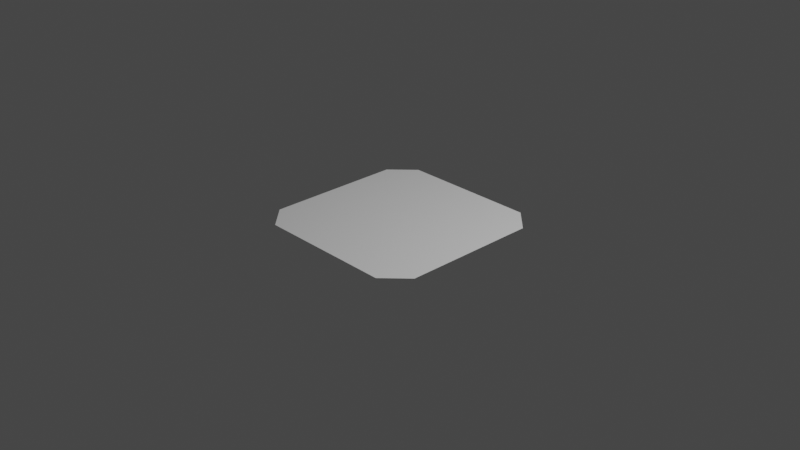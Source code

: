 # Source: 20210713_curve_fillet_chamfer_0001.blend  (saved by Blender 2.93.20; exported with 4.5.12 LTS)
import bpy
from mathutils import Matrix  # noqa: F401  (used for matrix-valued properties, if any)

bpy.ops.wm.read_factory_settings(use_empty=True)
scene = bpy.context.scene
scene.name = 'Scene'

# ---- collections
col_collection = bpy.data.collections.new('Collection'); scene.collection.children.link(col_collection)

# ---- world
world_world = bpy.data.worlds.new('World'); scene.world = world_world
world_world.use_nodes = True; world_world.node_tree.nodes.clear()
_N = world_world.node_tree.nodes; _L = world_world.node_tree.links
n0 = _N.new('ShaderNodeOutputWorld'); n0.name = 'World Output'; n0.location = (300, 300)
n1 = _N.new('ShaderNodeBackground'); n1.name = 'Background'; n1.location = (10, 300)
n1.inputs[0].default_value = (0.05088, 0.05088, 0.05088, 1.0)
_L.new(n1.outputs[0], n0.inputs[0])
n0.is_active_output = True
world_world.color = (0.05088, 0.05088, 0.05088)
world_world.use_sun_shadow = False
world_world.sun_shadow_jitter_overblur = 0.0

# ---- cameras
cam_camera = bpy.data.cameras.new('Camera')
cam_camera.clip_end = 100.0
cam_camera.ortho_scale = 7.314

# ---- lights
light_light = bpy.data.lights.new('Light', 'POINT')
light_light.transmission_factor = 0.0
light_light.energy = 1000.0
light_light.shadow_soft_size = 0.1
light_light.shadow_maximum_resolution = 0.006
light_light.use_absolute_resolution = True

# ---- curves / text
cu_rectangle = bpy.data.curves.new('Rectangle', 'CURVE')
cu_rectangle.dimensions = '2D'
_sp = cu_rectangle.splines.new('BEZIER'); _sp.bezier_points.add(7)
_sp.bezier_points.foreach_set('co', [-1.0, 0.75, 0.0, -0.75, 1.0, 0.0, 0.75, 1.0, 0.0, 1.0, 0.75, 0.0, 1.0, -0.75, 0.0, 0.75, -1.0, 0.0, -0.75, -1.0, 0.0, -1.0, -0.75, 0.0])
_sp.bezier_points.foreach_set('handle_left', [-1.0, 0.25, 0.0, -0.8333, 0.9167, 0.0, 0.25, 1.0, 0.0, 0.9167, 0.8333, 0.0, 1.0, -0.25, 0.0, 0.8333, -0.9167, 0.0, -0.25, -1.0, 0.0, -0.9167, -0.8333, 0.0])
_sp.bezier_points.foreach_set('handle_right', [-0.9167, 0.8333, 0.0, -0.25, 1.0, 0.0, 0.8333, 0.9167, 0.0, 1.0, 0.25, 0.0, 0.9167, -0.8333, 0.0, 0.25, -1.0, 0.0, -0.8333, -0.9167, 0.0, -1.0, -0.25, 0.0])
for _p, _l, _r in zip(_sp.bezier_points, ['VECTOR', 'VECTOR', 'VECTOR', 'VECTOR', 'VECTOR', 'VECTOR', 'VECTOR', 'VECTOR'], ['VECTOR', 'VECTOR', 'VECTOR', 'VECTOR', 'VECTOR', 'VECTOR', 'VECTOR', 'VECTOR']): _p.handle_left_type = _l; _p.handle_right_type = _r
_sp.use_cyclic_u = True
cu_rectangle.use_path = True
cu_rectangle.fill_mode = 'BOTH'

# ---- objects
ob_light = bpy.data.objects.new('Light', light_light)
ob_camera = bpy.data.objects.new('Camera', cam_camera)
ob_rectangle = bpy.data.objects.new('Rectangle', cu_rectangle)

# ---- transforms, parenting, visibility, modifiers, constraints
ob_light.location = (4.076, 1.005, 5.904)
ob_light.rotation_euler = (0.6503, 0.05522, 1.866)
ob_light.lock_rotations_4d = False
ob_light.empty_display_type = 'ARROWS'
ob_light.color = (0.0, 0.0, 0.0, 0.0)
ob_light.lineart.crease_threshold = 0.0
ob_camera.location = (7.359, -6.926, 4.958)
ob_camera.rotation_euler = (1.109, 0.0, 0.8149)
ob_camera.lock_rotations_4d = False
ob_camera.empty_display_type = 'ARROWS'
ob_camera.color = (0.0, 0.0, 0.0, 0.0)
ob_camera.display_type = 'WIRE'
ob_camera.lineart.crease_threshold = 0.0
ob_rectangle.location = (0.0, 0.0, 0.0)

# ---- collection membership
col_collection.objects.link(ob_light)
col_collection.objects.link(ob_camera)
col_collection.objects.link(ob_rectangle)

# ---- scene / render settings (as saved in the file)
scene.camera = ob_camera
scene.frame_start = 1; scene.frame_end = 250; scene.frame_set(1)
scene.render.engine = 'BLENDER_EEVEE_NEXT'
scene.cycles.use_denoising = False
scene.cycles.samples = 128
scene.cycles.sampling_pattern = 'TABULATED_SOBOL'
scene.cycles.use_adaptive_sampling = False
scene.cycles.use_light_tree = False
scene.view_settings.view_transform = 'Filmic'
bpy.context.view_layer.update()
